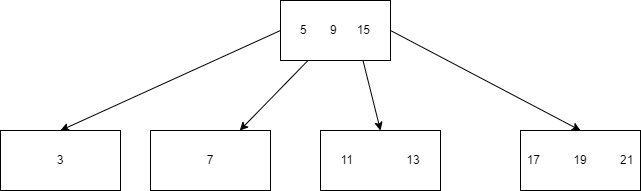

The diagram above was exported from draw.io. Its source (the exported page's mxGraphModel, read from the mxfile embedded in the PNG):
<mxGraphModel dx="1038" dy="489" grid="1" gridSize="10" guides="1" tooltips="1" connect="1" arrows="1" fold="1" page="1" pageScale="1" pageWidth="850" pageHeight="1100" math="0" shadow="0">
  <root>
    <mxCell id="0" />
    <mxCell id="1" parent="0" />
    <mxCell id="CSrIMFqGNQxvDCJrBSvC-1" value="11&amp;nbsp; &amp;nbsp; &amp;nbsp; &amp;nbsp; &amp;nbsp; &amp;nbsp; &amp;nbsp; &amp;nbsp; 13" style="rounded=0;whiteSpace=wrap;html=1;" parent="1" vertex="1">
      <mxGeometry x="390" y="210" width="120" height="60" as="geometry" />
    </mxCell>
    <mxCell id="CSrIMFqGNQxvDCJrBSvC-2" value="17&amp;nbsp; &amp;nbsp; &amp;nbsp; &amp;nbsp; &amp;nbsp; 19&amp;nbsp; &amp;nbsp; &amp;nbsp; &amp;nbsp; &amp;nbsp; 21" style="rounded=0;whiteSpace=wrap;html=1;" parent="1" vertex="1">
      <mxGeometry x="590" y="210" width="120" height="60" as="geometry" />
    </mxCell>
    <mxCell id="CSrIMFqGNQxvDCJrBSvC-3" value="7" style="rounded=0;whiteSpace=wrap;html=1;" parent="1" vertex="1">
      <mxGeometry x="220" y="210" width="120" height="60" as="geometry" />
    </mxCell>
    <mxCell id="CSrIMFqGNQxvDCJrBSvC-4" value="3" style="rounded=0;whiteSpace=wrap;html=1;" parent="1" vertex="1">
      <mxGeometry x="70" y="210" width="120" height="60" as="geometry" />
    </mxCell>
    <mxCell id="CSrIMFqGNQxvDCJrBSvC-7" style="rounded=0;orthogonalLoop=1;jettySize=auto;html=1;exitX=0;exitY=0.5;exitDx=0;exitDy=0;entryX=0.5;entryY=0;entryDx=0;entryDy=0;" parent="1" source="CSrIMFqGNQxvDCJrBSvC-5" target="CSrIMFqGNQxvDCJrBSvC-4" edge="1">
      <mxGeometry relative="1" as="geometry" />
    </mxCell>
    <mxCell id="CSrIMFqGNQxvDCJrBSvC-8" style="edgeStyle=none;rounded=0;orthogonalLoop=1;jettySize=auto;html=1;exitX=1;exitY=0.5;exitDx=0;exitDy=0;entryX=0.5;entryY=0;entryDx=0;entryDy=0;" parent="1" source="CSrIMFqGNQxvDCJrBSvC-5" target="CSrIMFqGNQxvDCJrBSvC-2" edge="1">
      <mxGeometry relative="1" as="geometry" />
    </mxCell>
    <mxCell id="CSrIMFqGNQxvDCJrBSvC-9" style="edgeStyle=none;rounded=0;orthogonalLoop=1;jettySize=auto;html=1;exitX=0.25;exitY=1;exitDx=0;exitDy=0;" parent="1" source="CSrIMFqGNQxvDCJrBSvC-5" target="CSrIMFqGNQxvDCJrBSvC-3" edge="1">
      <mxGeometry relative="1" as="geometry" />
    </mxCell>
    <mxCell id="CSrIMFqGNQxvDCJrBSvC-10" style="edgeStyle=none;rounded=0;orthogonalLoop=1;jettySize=auto;html=1;exitX=0.75;exitY=1;exitDx=0;exitDy=0;entryX=0.5;entryY=0;entryDx=0;entryDy=0;" parent="1" source="CSrIMFqGNQxvDCJrBSvC-5" target="CSrIMFqGNQxvDCJrBSvC-1" edge="1">
      <mxGeometry relative="1" as="geometry" />
    </mxCell>
    <mxCell id="CSrIMFqGNQxvDCJrBSvC-5" value="5&amp;nbsp; &amp;nbsp; &amp;nbsp; &amp;nbsp;9&amp;nbsp; &amp;nbsp; &amp;nbsp; 15" style="rounded=0;whiteSpace=wrap;html=1;" parent="1" vertex="1">
      <mxGeometry x="350" y="80" width="110" height="60" as="geometry" />
    </mxCell>
  </root>
</mxGraphModel>